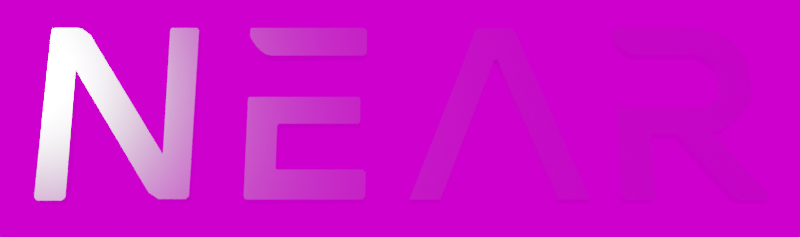 # Source: near-1.blend  (saved by Blender 2.83.19; exported with 4.5.12 LTS)
import bpy
from mathutils import Matrix  # noqa: F401  (used for matrix-valued properties, if any)

bpy.ops.wm.read_factory_settings(use_empty=True)
scene = bpy.context.scene
scene.name = 'Scene'

# ---- collections
col_backgroundimage = bpy.data.collections.new('BackgroundImage'); scene.collection.children.link(col_backgroundimage)
col_collection = bpy.data.collections.new('Collection'); scene.collection.children.link(col_collection)

# ---- images (referenced by path relative to the original .blend; pixels are not part of the script)
import os
ASSET_DIR = os.environ.get("B2B_ASSET_DIR", "")  # directory of the original .blend (textures are referenced by path, not embedded)
HERE = os.path.dirname(os.path.abspath(__file__))  # packed textures are extracted next to this script under _unpacked/

def load_image(name, relpath, width, height, colorspace="sRGB"):
    """Load a texture the original file referenced (path relative to the .blend, or extracted next to this script)."""
    p = next((c for c in (os.path.join(HERE, relpath), os.path.join(ASSET_DIR, relpath)) if relpath and os.path.exists(c)), "")
    if p:
        img = bpy.data.images.load(p, check_existing=True)
        img.name = name
    else:  # same state as the original file: an image datablock whose file is absent (Cycles renders it pink)
        img = bpy.data.images.new(name, width, height)
        img.source = "FILE"
        img.filepath = "//" + (relpath or name)
    img.colorspace_settings.name = colorspace
    return img
img_studio_exr = load_image('studio.exr', 'studio.exr', 1024, 1024, 'Linear Rec.709')

# ---- materials (node trees are filled in below, after node groups)
mat_material_001 = bpy.data.materials.new('Material.001')
mat_material_001.use_transparent_shadow = False

# ---- material node trees
mat_material_001.use_nodes = True; mat_material_001.node_tree.nodes.clear()
_N = mat_material_001.node_tree.nodes; _L = mat_material_001.node_tree.links
n0 = _N.new('ShaderNodeBsdfPrincipled'); n0.name = 'Principled BSDF'; n0.location = (10, 300)
n0.distribution = 'GGX'
n0.subsurface_method = 'BURLEY'
n0.inputs[1].default_value = 1.0
n0.inputs[2].default_value = 0.2
n0.inputs[3].default_value = 1.45
n0.inputs[13].default_value = 0.0
n0.inputs[27].default_value = (0.0, 0.0, 0.0, 1.0)
n0.inputs[28].default_value = 1.0
n1 = _N.new('ShaderNodeOutputMaterial'); n1.name = 'Material Output'; n1.location = (300, 300)
_L.new(n0.outputs[0], n1.inputs[0])
n1.is_active_output = True

# ---- world
world_world = bpy.data.worlds.new('World'); scene.world = world_world
world_world.use_nodes = True; world_world.node_tree.nodes.clear()
_N = world_world.node_tree.nodes; _L = world_world.node_tree.links
n0 = _N.new('ShaderNodeOutputWorld'); n0.name = 'World Output'; n0.location = (300, 300)
n1 = _N.new('ShaderNodeBackground'); n1.name = 'Background'; n1.location = (10, 300)
n2 = _N.new('ShaderNodeTexEnvironment'); n2.name = 'Environment Texture'; n2.location = (-280, 280)
n2.image = img_studio_exr
_L.new(n1.outputs[0], n0.inputs[0])
_L.new(n2.outputs[0], n1.inputs[0])
n0.is_active_output = True
world_world.color = (0.05088, 0.05088, 0.05088)
world_world.use_sun_shadow = False
world_world.sun_shadow_jitter_overblur = 0.0

# ---- cameras
cam_camera = bpy.data.cameras.new('Camera')
cam_camera.clip_end = 100.0
cam_camera.ortho_scale = 7.314

# ---- lights
light_light = bpy.data.lights.new('Light', 'POINT')
light_light.transmission_factor = 0.0
light_light.energy = 1000.0
light_light.shadow_soft_size = 0.1
light_light.shadow_maximum_resolution = 0.006
light_light.use_absolute_resolution = True

# ---- meshes
me_plane = bpy.data.meshes.new('Plane')
me_plane.from_pydata([(-1.0, -1.0, 0.0), (1.0, -1.0, 0.0), (-1.0, 7.687, -2.923e-07), (0.8498, 7.687, -2.923e-07), (-1.0, 10.49, -4.15e-07), (0.8498, 7.71, -2.933e-07), (-0.9255, 10.71, -3.959e-07), (0.855, 7.742, -2.904e-07), (-0.7889, 10.74, -3.925e-07), (0.8674, 7.765, -2.883e-07), (0.776, 10.74, -3.925e-07), (0.8789, 7.782, -2.868e-07), (1.093, 10.65, -4.012e-07), (0.9623, 7.661, -2.978e-07), (1.695, 10.18, -4.358e-07), (1.043, 7.531, -3.175e-07), (2.016, 9.634, -4.668e-07), (1.137, 7.349, -3.522e-07), (6.941, 2.058, -1.154e-06), (6.144, -0.4124, -1.056e-06), (6.972, 1.976, -1.161e-06), (6.362, -0.7229, -1.084e-06), (7.029, 1.895, -1.168e-06), (6.983, -1.137, -1.121e-06), (7.081, 1.953, -1.163e-06), (8.752, -1.147, -1.122e-06), (7.092, 2.062, -1.153e-06), (8.949, -0.9402, -1.104e-06), (7.008, 10.55, -1.526e-06), (8.949, 10.55, -1.606e-06), (7.048, 10.7, -1.539e-06), (8.881, 10.7, -1.615e-06), (7.148, 10.75, -1.546e-06), (8.781, 10.75, -1.613e-06), (-0.9074, -1.144, 6.283e-09), (0.9074, -1.144, 6.283e-09), (-0.77, -1.237, 1.037e-08), (0.77, -1.237, 1.037e-08), (14.04, 8.749, -4.428e-07), (20.04, 8.749, -4.428e-07), (14.04, 10.75, -4.428e-07), (20.04, 10.75, -4.428e-07), (20.19, 8.815, -4.428e-07), (20.19, 10.68, -4.428e-07), (20.3, 8.946, -4.428e-07), (20.3, 10.55, -4.428e-07), (13.84, 8.758, -4.432e-07), (13.84, 10.75, -4.428e-07), (13.53, 8.854, -4.474e-07), (13.53, 10.75, -4.428e-07), (13.35, 8.965, -4.523e-07), (13.35, 10.75, -4.428e-07), (13.15, 9.128, -4.594e-07), (13.15, 10.75, -4.428e-07), (12.98, 9.307, -4.672e-07), (12.98, 10.75, -4.428e-07), (12.83, 9.483, -4.749e-07), (12.83, 10.75, -4.428e-07), (12.68, 9.69, -4.84e-07), (12.68, 10.75, -4.428e-07), (12.57, 9.866, -4.916e-07), (12.57, 10.75, -4.428e-07), (12.47, 10.02, -4.986e-07), (12.47, 10.75, -4.428e-07), (12.42, 10.17, -4.877e-07), (12.42, 10.61, -4.537e-07), (14.65, -1.175, 7.633e-09), (20.1, -1.175, 7.633e-09), (14.65, 0.8254, 7.633e-09), (20.1, 0.8254, 7.633e-09), (20.23, -1.055, 7.633e-09), (20.23, 0.7055, 7.633e-09), (20.3, -0.9372, 7.633e-09), (20.3, 0.5879, 7.633e-09), (12.68, -1.175, 7.633e-09), (14.58, 0.8254, 7.633e-09), (12.55, -1.117, 1.285e-08), (14.49, 0.8613, 1.089e-08), (12.47, -0.9734, 2.588e-08), (14.46, 0.9116, 1.545e-08), (12.47, 3.705, -1.786e-07), (14.46, 3.705, -1.067e-07), (12.47, 5.66, -2.641e-07), (14.46, 3.799, -1.108e-07), (12.5, 5.775, -2.537e-07), (14.52, 3.885, -1.029e-07), (12.59, 5.811, -2.504e-07), (14.62, 3.95, -9.707e-08), (14.7, 5.811, -2.504e-07), (14.7, 3.95, -9.707e-08), (19.76, 5.811, -2.504e-07), (19.76, 3.95, -9.707e-08), (19.84, 5.765, -2.466e-07), (19.84, 3.996, -1.009e-07), (19.91, 5.666, -2.385e-07), (19.91, 4.095, -1.09e-07), (23.13, -1.177, 1.522e-07), (25.13, -1.177, 1.522e-07), (26.8, 8.317, 8.314e-07), (28.8, 8.317, 8.314e-07), (26.83, 8.411, 8.4e-07), (28.83, 8.411, 8.4e-07), (26.86, 8.484, 8.494e-07), (28.9, 8.471, 8.482e-07), (27.6, 10.49, 7.352e-07), (27.7, 10.63, 7.476e-07), (28.93, 8.501, 8.51e-07), (27.82, 10.72, 7.56e-07), (34.76, -1.177, 1.522e-07), (32.76, -1.177, 1.522e-07), (31.1, 8.317, 8.314e-07), (29.1, 8.317, 8.314e-07), (31.07, 8.411, 8.4e-07), (29.07, 8.411, 8.4e-07), (31.04, 8.484, 8.494e-07), (29.0, 8.471, 8.482e-07), (30.3, 10.49, 7.352e-07), (30.2, 10.63, 7.476e-07), (28.97, 8.501, 8.51e-07), (30.08, 10.72, 7.56e-07), (28.95, 8.514, 8.521e-07), (28.95, 10.72, 7.533e-07), (36.96, -0.9836, 3.533e-08), (38.96, -0.9836, 3.533e-08), (36.96, 3.196, -5.997e-08), (38.96, 3.196, -5.997e-08), (37.03, -1.12, 4.13e-08), (38.89, -1.12, 4.13e-08), (37.12, -1.206, 4.507e-08), (38.81, -1.206, 4.507e-08), (36.96, 4.838, -1.317e-07), (38.98, 3.219, -6.096e-08), (37.01, 4.951, -1.27e-07), (38.99, 3.227, -6.843e-08), (37.1, 5.017, -1.291e-07), (39.02, 3.237, -7.563e-08), (40.67, 5.017, -1.291e-07), (40.67, 3.237, -7.563e-08), (42.05, 5.017, -1.291e-07), (40.8, 3.15, -8.345e-08), (43.0, 3.343, -2.809e-07), (41.53, 2.197, -1.698e-07), (45.48, 0.1586, 8.255e-08), (44.0, -0.9865, 1.936e-07), (46.12, -0.5742, 1.612e-08), (44.19, -1.099, 1.834e-07), (46.22, -0.7109, 3.729e-09), (44.37, -1.159, 1.78e-07), (46.26, -0.7987, -4.233e-09), (44.47, -1.186, 1.755e-07), (46.26, -1.199, -3.657e-08), (44.55, -1.199, 1.727e-07), (42.59, 5.078, -1.236e-07), (43.48, 3.463, -2.699e-07), (42.99, 5.276, -1.056e-07), (43.88, 3.662, -2.52e-07), (43.38, 5.535, -8.219e-08), (44.27, 3.92, -2.285e-07), (43.7, 5.88, -5.091e-08), (44.75, 4.265, -1.972e-07), (43.89, 6.302, -1.261e-08), (45.27, 4.826, -1.464e-07), (43.92, 6.563, 1.103e-08), (45.59, 5.31, -1.025e-07), (43.92, 6.923, -4.708e-09), (45.79, 5.683, -1.171e-07), (43.92, 7.172, -1.557e-08), (45.85, 6.205, -1.032e-07), (43.92, 7.371, -2.429e-08), (45.85, 7.371, -1.542e-07), (43.87, 7.702, -3.488e-08), (45.8, 8.111, -1.827e-07), (43.76, 7.946, -1.273e-08), (45.6, 8.651, -1.339e-07), (43.56, 8.176, 8.122e-09), (45.34, 9.146, -8.89e-08), (43.37, 8.327, 2.18e-08), (45.02, 9.549, -5.242e-08), (43.15, 8.464, 3.418e-08), (44.5, 10.01, -1.072e-08), (42.92, 8.615, 4.786e-08), (43.85, 10.4, 2.435e-08), (42.73, 8.68, 5.384e-08), (43.31, 10.61, 3.684e-08), (42.54, 8.804, 5.809e-08), (42.54, 10.73, 4.77e-08), (38.4, 8.805, 5.803e-08), (38.4, 10.73, 4.77e-08), (38.12, 8.861, 5.559e-08), (38.12, 10.73, 4.77e-08), (37.96, 8.931, 5.255e-08), (37.96, 10.73, 4.77e-08), (37.77, 9.049, 4.739e-08), (37.77, 10.73, 4.77e-08), (37.56, 9.222, 3.983e-08), (37.56, 10.73, 4.77e-08), (37.4, 9.38, 3.291e-08), (37.4, 10.73, 4.77e-08), (37.23, 9.587, 2.389e-08), (37.23, 10.73, 4.77e-08), (37.1, 9.756, 1.649e-08), (37.1, 10.73, 4.77e-08), (36.96, 9.96, 7.561e-09), (36.96, 10.73, 4.77e-08)], [], [(0, 1, 3, 2), (2, 3, 5, 4), (4, 5, 7, 6), (6, 7, 9, 8), (8, 9, 11, 10), (10, 11, 13, 12), (12, 13, 15, 14), (14, 15, 17, 16), (16, 17, 19, 18), (18, 19, 21, 20), (20, 21, 23, 22), (22, 23, 25, 24), (24, 25, 27, 26), (26, 27, 29, 28), (28, 29, 31, 30), (30, 31, 33, 32), (1, 0, 34, 35), (35, 34, 36, 37), (38, 39, 41, 40), (41, 39, 42, 43), (43, 42, 44, 45), (38, 40, 47, 46), (46, 47, 49, 48), (48, 49, 51, 50), (50, 51, 53, 52), (52, 53, 55, 54), (54, 55, 57, 56), (56, 57, 59, 58), (58, 59, 61, 60), (60, 61, 63, 62), (62, 63, 65, 64), (66, 67, 69, 68), (69, 67, 70, 71), (71, 70, 72, 73), (66, 68, 75, 74), (74, 75, 77, 76), (76, 77, 79, 78), (78, 79, 81, 80), (80, 81, 83, 82), (82, 83, 85, 84), (84, 85, 87, 86), (86, 87, 89, 88), (88, 89, 91, 90), (90, 91, 93, 92), (92, 93, 95, 94), (96, 97, 99, 98), (98, 99, 101, 100), (100, 101, 103, 102), (102, 103, 105, 104), (105, 103, 106, 107), (107, 106, 120, 121), (108, 110, 111, 109), (110, 112, 113, 111), (112, 114, 115, 113), (114, 116, 117, 115), (117, 119, 118, 115), (119, 121, 120, 118), (122, 123, 125, 124), (123, 122, 126, 127), (127, 126, 128, 129), (124, 125, 131, 130), (130, 131, 133, 132), (132, 133, 135, 134), (134, 135, 137, 136), (136, 137, 139, 138), (138, 139, 141, 140), (140, 141, 143, 142), (142, 143, 145, 144), (144, 145, 147, 146), (146, 147, 149, 148), (148, 149, 151, 150), (138, 140, 153, 152), (152, 153, 155, 154), (154, 155, 157, 156), (156, 157, 159, 158), (158, 159, 161, 160), (160, 161, 163, 162), (162, 163, 165, 164), (164, 165, 167, 166), (166, 167, 169, 168), (168, 169, 171, 170), (170, 171, 173, 172), (172, 173, 175, 174), (174, 175, 177, 176), (176, 177, 179, 178), (178, 179, 181, 180), (180, 181, 183, 182), (182, 183, 185, 184), (184, 185, 187, 186), (186, 187, 189, 188), (188, 189, 191, 190), (190, 191, 193, 192), (192, 193, 195, 194), (194, 195, 197, 196), (196, 197, 199, 198), (198, 199, 201, 200), (200, 201, 203, 202)])
_uv = me_plane.uv_layers.new(name='UVMap')
_uv.uv.foreach_set('vector', [0.0, 0.0, 1.0, 0.0, 1.0, 1.0, 0.0, 1.0, 0.0, 1.0, 1.0, 1.0, 1.0, 1.0, 0.0, 1.0, 0.0, 1.0, 1.0, 1.0, 1.0, 1.0, 0.0, 1.0, 0.0, 1.0, 1.0, 1.0, 1.0, 1.0, 0.0, 1.0, 0.0, 1.0, 1.0, 1.0, 1.0, 1.0, 0.0, 1.0, 0.0, 1.0, 1.0, 1.0, 1.0, 1.0, 0.0, 1.0, 0.0, 1.0, 1.0, 1.0, 1.0, 1.0, 0.0, 1.0, 0.0, 1.0, 1.0, 1.0, 1.0, 1.0, 0.0, 1.0, 0.0, 1.0, 1.0, 1.0, 1.0, 1.0, 0.0, 1.0, 0.0, 1.0, 1.0, 1.0, 1.0, 1.0, 0.0, 1.0, 0.0, 1.0, 1.0, 1.0, 1.0, 1.0, 0.0, 1.0, 0.0, 1.0, 1.0, 1.0, 1.0, 1.0, 0.0, 1.0, 0.0, 1.0, 1.0, 1.0, 1.0, 1.0, 0.0, 1.0, 0.0, 1.0, 1.0, 1.0, 1.0, 1.0, 0.0, 1.0, 0.0, 1.0, 1.0, 1.0, 1.0, 1.0, 0.0, 1.0, 0.0, 1.0, 1.0, 1.0, 1.0, 1.0, 0.0, 1.0, 1.0, 0.0, 0.0, 0.0, 0.0, 0.0, 1.0, 0.0, 1.0, 0.0, 0.0, 0.0, 0.0, 0.0, 1.0, 0.0, 0.0, 0.0, 1.0, 0.0, 1.0, 1.0, 0.0, 1.0, 1.0, 1.0, 1.0, 0.0, 1.0, 0.0, 1.0, 1.0, 1.0, 1.0, 1.0, 0.0, 1.0, 0.0, 1.0, 1.0, 0.0, 0.0, 0.0, 1.0, 0.0, 1.0, 0.0, 0.0, 0.0, 0.0, 0.0, 1.0, 0.0, 1.0, 0.0, 0.0, 0.0, 0.0, 0.0, 1.0, 0.0, 1.0, 0.0, 0.0, 0.0, 0.0, 0.0, 1.0, 0.0, 1.0, 0.0, 0.0, 0.0, 0.0, 0.0, 1.0, 0.0, 1.0, 0.0, 0.0, 0.0, 0.0, 0.0, 1.0, 0.0, 1.0, 0.0, 0.0, 0.0, 0.0, 0.0, 1.0, 0.0, 1.0, 0.0, 0.0, 0.0, 0.0, 0.0, 1.0, 0.0, 1.0, 0.0, 0.0, 0.0, 0.0, 0.0, 1.0, 0.0, 1.0, 0.0, 0.0, 0.0, 0.0, 0.0, 1.0, 0.0, 1.0, 0.0, 0.0, 0.0, 0.0, 1.0, 0.0, 1.0, 1.0, 0.0, 1.0, 1.0, 1.0, 1.0, 0.0, 1.0, 0.0, 1.0, 1.0, 1.0, 1.0, 1.0, 0.0, 1.0, 0.0, 1.0, 1.0, 0.0, 0.0, 0.0, 1.0, 0.0, 1.0, 0.0, 0.0, 0.0, 0.0, 0.0, 1.0, 0.0, 1.0, 0.0, 0.0, 0.0, 0.0, 0.0, 1.0, 0.0, 1.0, 0.0, 0.0, 0.0, 0.0, 0.0, 1.0, 0.0, 1.0, 0.0, 0.0, 0.0, 0.0, 0.0, 1.0, 0.0, 1.0, 0.0, 0.0, 0.0, 0.0, 0.0, 1.0, 0.0, 1.0, 0.0, 0.0, 0.0, 0.0, 0.0, 1.0, 0.0, 1.0, 0.0, 0.0, 0.0, 0.0, 0.0, 1.0, 0.0, 1.0, 0.0, 0.0, 0.0, 0.0, 0.0, 1.0, 0.0, 1.0, 0.0, 0.0, 0.0, 0.0, 0.0, 1.0, 0.0, 1.0, 0.0, 0.0, 0.0, 0.0, 0.0, 1.0, 0.0, 1.0, 0.0, 0.0, 0.0, 0.0, 1.0, 0.0, 1.0, 1.0, 0.0, 1.0, 0.0, 1.0, 1.0, 1.0, 1.0, 1.0, 0.0, 1.0, 0.0, 1.0, 1.0, 1.0, 1.0, 1.0, 0.0, 1.0, 0.0, 1.0, 1.0, 1.0, 1.0, 1.0, 0.0, 1.0, 1.0, 1.0, 1.0, 1.0, 1.0, 1.0, 1.0, 1.0, 1.0, 1.0, 1.0, 1.0, 1.0, 1.0, 1.0, 1.0, 0.0, 0.0, 0.0, 1.0, 1.0, 1.0, 1.0, 0.0, 0.0, 1.0, 0.0, 1.0, 1.0, 1.0, 1.0, 1.0, 0.0, 1.0, 0.0, 1.0, 1.0, 1.0, 1.0, 1.0, 0.0, 1.0, 0.0, 1.0, 1.0, 1.0, 1.0, 1.0, 1.0, 1.0, 1.0, 1.0, 1.0, 1.0, 1.0, 1.0, 1.0, 1.0, 1.0, 1.0, 1.0, 1.0, 1.0, 1.0, 0.0, 0.0, 1.0, 0.0, 1.0, 1.0, 0.0, 1.0, 1.0, 0.0, 0.0, 0.0, 0.0, 0.0, 1.0, 0.0, 1.0, 0.0, 0.0, 0.0, 0.0, 0.0, 1.0, 0.0, 0.0, 1.0, 1.0, 1.0, 1.0, 1.0, 0.0, 1.0, 0.0, 1.0, 1.0, 1.0, 1.0, 1.0, 0.0, 1.0, 0.0, 1.0, 1.0, 1.0, 1.0, 1.0, 0.0, 1.0, 0.0, 1.0, 1.0, 1.0, 1.0, 1.0, 0.0, 1.0, 0.0, 1.0, 1.0, 1.0, 1.0, 1.0, 0.0, 1.0, 0.0, 1.0, 1.0, 1.0, 1.0, 1.0, 0.0, 1.0, 0.0, 1.0, 1.0, 1.0, 1.0, 1.0, 0.0, 1.0, 0.0, 1.0, 1.0, 1.0, 1.0, 1.0, 0.0, 1.0, 0.0, 1.0, 1.0, 1.0, 1.0, 1.0, 0.0, 1.0, 0.0, 1.0, 1.0, 1.0, 1.0, 1.0, 0.0, 1.0, 0.0, 1.0, 1.0, 1.0, 1.0, 1.0, 0.0, 1.0, 0.0, 1.0, 0.0, 1.0, 0.0, 1.0, 0.0, 1.0, 0.0, 1.0, 0.0, 1.0, 0.0, 1.0, 0.0, 1.0, 0.0, 1.0, 0.0, 1.0, 0.0, 1.0, 0.0, 1.0, 0.0, 1.0, 0.0, 1.0, 0.0, 1.0, 0.0, 1.0, 0.0, 1.0, 0.0, 1.0, 0.0, 1.0, 0.0, 1.0, 0.0, 1.0, 0.0, 1.0, 0.0, 1.0, 0.0, 1.0, 0.0, 1.0, 0.0, 1.0, 0.0, 1.0, 0.0, 1.0, 0.0, 1.0, 0.0, 1.0, 0.0, 1.0, 0.0, 1.0, 0.0, 1.0, 0.0, 1.0, 0.0, 1.0, 0.0, 1.0, 0.0, 1.0, 0.0, 1.0, 0.0, 1.0, 0.0, 1.0, 0.0, 1.0, 0.0, 1.0, 0.0, 1.0, 0.0, 1.0, 0.0, 1.0, 0.0, 1.0, 0.0, 1.0, 0.0, 1.0, 0.0, 1.0, 0.0, 1.0, 0.0, 1.0, 0.0, 1.0, 0.0, 1.0, 0.0, 1.0, 0.0, 1.0, 0.0, 1.0, 0.0, 1.0, 0.0, 1.0, 0.0, 1.0, 0.0, 1.0, 0.0, 1.0, 0.0, 1.0, 0.0, 1.0, 0.0, 1.0, 0.0, 1.0, 0.0, 1.0, 0.0, 1.0, 0.0, 1.0, 0.0, 1.0, 0.0, 1.0, 0.0, 1.0, 0.0, 1.0, 0.0, 1.0, 0.0, 1.0, 0.0, 1.0, 0.0, 1.0, 0.0, 1.0, 0.0, 1.0, 0.0, 1.0, 0.0, 1.0, 0.0, 1.0, 0.0, 1.0, 0.0, 1.0, 0.0, 1.0, 0.0, 1.0, 0.0, 1.0, 0.0, 1.0, 0.0, 1.0, 0.0, 1.0, 0.0, 1.0, 0.0, 1.0, 0.0, 1.0, 0.0, 1.0, 0.0, 1.0, 0.0, 1.0, 0.0, 1.0, 0.0, 1.0, 0.0, 1.0, 0.0, 1.0, 0.0, 1.0, 0.0, 1.0, 0.0, 1.0, 0.0, 1.0, 0.0, 1.0])
me_plane.materials.append(mat_material_001)
me_plane.use_remesh_fix_poles = True
me_plane.use_remesh_preserve_attributes = False
me_plane.use_mirror_vertex_groups = False
me_plane.update()

# ---- objects
ob_empty_001 = bpy.data.objects.new('Empty.001', None)
ob_empty = bpy.data.objects.new('Empty', None)
ob_light = bpy.data.objects.new('Light', light_light)
ob_camera = bpy.data.objects.new('Camera', cam_camera)
ob_nearn = bpy.data.objects.new('NearN', me_plane)

# ---- transforms, parenting, visibility, modifiers, constraints
ob_empty_001.location = (0.0, 0.0, 0.0)
ob_empty_001.empty_display_type = 'SPHERE'
ob_empty_001.empty_display_size = 0.2
ob_empty_001.lineart.crease_threshold = 0.0
ob_empty.location = (-0.00812, -9.267e-08, 0.6096)
ob_empty.rotation_euler = (1.571, -0.0, -0.0)
ob_empty.empty_display_type = 'IMAGE'
ob_empty.empty_display_size = 5.0
ob_empty.lineart.crease_threshold = 0.0
ob_light.location = (-4.374, -5.01, 2.827)
ob_light.rotation_euler = (0.6503, 0.05522, 1.866)
ob_light.lock_rotations_4d = False
ob_light.empty_display_type = 'ARROWS'
ob_light.color = (0.0, 0.0, 0.0, 0.0)
ob_light.lineart.crease_threshold = 0.0
ob_camera.location = (0.0, -6.95, -1.718)
ob_camera.rotation_euler = (1.887, -0.0, 0.0)
ob_camera.lock_rotations_4d = False
ob_camera.empty_display_type = 'ARROWS'
ob_camera.color = (0.0, 0.0, 0.0, 0.0)
ob_camera.display_type = 'WIRE'
ob_camera.lineart.crease_threshold = 0.0
ob_nearn.parent = ob_empty_001
ob_nearn.location = (-2.253, 0.0, 0.1252)
ob_nearn.rotation_euler = (1.571, -0.0, 0.0)
ob_nearn.scale = (0.1, 0.1, 0.1)
ob_nearn.lineart.crease_threshold = 0.0
_m = ob_nearn.modifiers.new('Solidify', 'SOLIDIFY')
_m.thickness = 1.0

# ---- collection membership
scene.collection.objects.link(ob_empty_001)
col_backgroundimage.objects.link(ob_empty)
col_collection.objects.link(ob_light)
col_collection.objects.link(ob_camera)
col_collection.objects.link(ob_nearn)
def _layer_coll(name, lc=None):
    lc = lc or bpy.context.view_layer.layer_collection
    for c in lc.children:
        if c.name == name: return c
        r = _layer_coll(name, c)
        if r: return r
_layer_coll('BackgroundImage').exclude = True

# ---- scene / render settings (as saved in the file)
scene.camera = ob_camera
scene.frame_start = 1; scene.frame_end = 250; scene.frame_set(2)
scene.render.engine = 'BLENDER_EEVEE_NEXT'
scene.render.resolution_x = 1080
scene.render.resolution_y = 320
scene.render.film_transparent = True
scene.cycles.use_denoising = False
scene.cycles.samples = 128
scene.cycles.sampling_pattern = 'TABULATED_SOBOL'
scene.cycles.use_adaptive_sampling = False
scene.cycles.use_light_tree = False
scene.view_settings.view_transform = 'Filmic'
bpy.context.view_layer.update()
